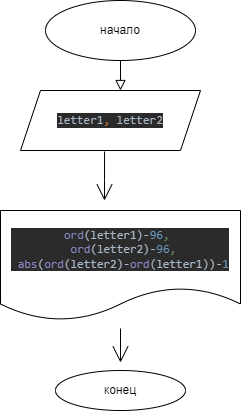

The diagram above was exported from draw.io. Its source (the exported page's mxGraphModel, read from the mxfile embedded in the PNG):
<mxGraphModel dx="539" dy="420" grid="1" gridSize="10" guides="1" tooltips="1" connect="1" arrows="1" fold="1" page="1" pageScale="1" pageWidth="827" pageHeight="1169" math="0" shadow="0">
  <root>
    <mxCell id="WIyWlLk6GJQsqaUBKTNV-0" />
    <mxCell id="WIyWlLk6GJQsqaUBKTNV-1" parent="WIyWlLk6GJQsqaUBKTNV-0" />
    <mxCell id="WIyWlLk6GJQsqaUBKTNV-2" value="" style="rounded=0;html=1;jettySize=auto;orthogonalLoop=1;fontSize=11;endArrow=block;endFill=0;endSize=8;strokeWidth=1;shadow=0;labelBackgroundColor=none;edgeStyle=orthogonalEdgeStyle;" parent="WIyWlLk6GJQsqaUBKTNV-1" edge="1">
      <mxGeometry relative="1" as="geometry">
        <mxPoint x="220" y="120" as="sourcePoint" />
        <mxPoint x="220" y="170" as="targetPoint" />
      </mxGeometry>
    </mxCell>
    <mxCell id="4XrlgHcL5edWBOwhJTZR-0" value="начало" style="ellipse;whiteSpace=wrap;html=1;hachureGap=4;" parent="WIyWlLk6GJQsqaUBKTNV-1" vertex="1">
      <mxGeometry x="145" y="80" width="150" height="60" as="geometry" />
    </mxCell>
    <mxCell id="4XrlgHcL5edWBOwhJTZR-1" value="&lt;pre style=&quot;background-color: #2b2b2b ; color: #a9b7c6 ; font-family: &amp;#34;jetbrains mono&amp;#34; , monospace ; font-size: 9 8pt&quot;&gt;&lt;pre style=&quot;font-family: &amp;#34;jetbrains mono&amp;#34; , monospace&quot;&gt;letter1&lt;span style=&quot;color: #cc7832&quot;&gt;, &lt;/span&gt;letter2&lt;/pre&gt;&lt;/pre&gt;" style="shape=parallelogram;perimeter=parallelogramPerimeter;whiteSpace=wrap;html=1;fixedSize=1;hachureGap=4;" parent="WIyWlLk6GJQsqaUBKTNV-1" vertex="1">
      <mxGeometry x="120" y="170" width="180" height="60" as="geometry" />
    </mxCell>
    <mxCell id="4XrlgHcL5edWBOwhJTZR-5" value="" style="edgeStyle=none;curved=1;rounded=0;orthogonalLoop=1;jettySize=auto;html=1;endArrow=open;startSize=14;endSize=14;sourcePerimeterSpacing=8;targetPerimeterSpacing=8;" parent="WIyWlLk6GJQsqaUBKTNV-1" source="4XrlgHcL5edWBOwhJTZR-2" target="4XrlgHcL5edWBOwhJTZR-3" edge="1">
      <mxGeometry relative="1" as="geometry">
        <mxPoint x="290" y="430" as="targetPoint" />
      </mxGeometry>
    </mxCell>
    <mxCell id="4XrlgHcL5edWBOwhJTZR-2" value="&lt;pre style=&quot;background-color: #2b2b2b ; color: #a9b7c6 ; font-family: &amp;#34;jetbrains mono&amp;#34; , monospace ; font-size: 9 8pt&quot;&gt;&lt;pre style=&quot;font-family: &amp;#34;jetbrains mono&amp;#34; , monospace&quot;&gt;&lt;pre style=&quot;font-family: &amp;#34;jetbrains mono&amp;#34; , monospace&quot;&gt;&lt;pre style=&quot;font-family: &amp;#34;jetbrains mono&amp;#34; , monospace&quot;&gt;&lt;pre style=&quot;font-family: &amp;#34;jetbrains mono&amp;#34; , monospace&quot;&gt;&lt;span style=&quot;color: #8888c6&quot;&gt;ord&lt;/span&gt;(letter1)-&lt;span style=&quot;color: #6897bb&quot;&gt;96&lt;/span&gt;&lt;span style=&quot;color: #6a8759&quot;&gt;, &lt;br&gt;&lt;/span&gt;&lt;span style=&quot;color: #6a8759&quot;&gt;  &lt;/span&gt;&lt;span style=&quot;color: #8888c6&quot;&gt;ord&lt;/span&gt;(letter2)-&lt;span style=&quot;color: #6897bb&quot;&gt;96&lt;/span&gt;&lt;span style=&quot;color: #6a8759&quot;&gt;, &lt;br&gt;&lt;/span&gt;&lt;span style=&quot;color: #6a8759&quot;&gt; &lt;/span&gt;&lt;span style=&quot;color: #8888c6&quot;&gt;abs&lt;/span&gt;(&lt;span style=&quot;color: #8888c6&quot;&gt;ord&lt;/span&gt;(letter2)-&lt;span style=&quot;color: #8888c6&quot;&gt;ord&lt;/span&gt;(letter1))-&lt;span style=&quot;color: #6897bb&quot;&gt;1&lt;/span&gt;&lt;/pre&gt;&lt;/pre&gt;&lt;/pre&gt;&lt;/pre&gt;&lt;/pre&gt;" style="shape=document;whiteSpace=wrap;html=1;boundedLbl=1;hachureGap=4;" parent="WIyWlLk6GJQsqaUBKTNV-1" vertex="1">
      <mxGeometry x="100" y="290" width="240" height="110" as="geometry" />
    </mxCell>
    <mxCell id="4XrlgHcL5edWBOwhJTZR-3" value="конец" style="ellipse;whiteSpace=wrap;html=1;hachureGap=4;" parent="WIyWlLk6GJQsqaUBKTNV-1" vertex="1">
      <mxGeometry x="155" y="450" width="130" height="40" as="geometry" />
    </mxCell>
    <mxCell id="4XrlgHcL5edWBOwhJTZR-9" value="" style="edgeStyle=none;curved=1;rounded=0;orthogonalLoop=1;jettySize=auto;html=1;endArrow=open;startSize=14;endSize=14;sourcePerimeterSpacing=8;targetPerimeterSpacing=8;exitX=0.467;exitY=1.017;exitDx=0;exitDy=0;exitPerimeter=0;" parent="WIyWlLk6GJQsqaUBKTNV-1" edge="1" source="4XrlgHcL5edWBOwhJTZR-1">
      <mxGeometry relative="1" as="geometry">
        <mxPoint x="220" y="252" as="sourcePoint" />
        <mxPoint x="204" y="280" as="targetPoint" />
        <Array as="points">
          <mxPoint x="204" y="260" />
        </Array>
      </mxGeometry>
    </mxCell>
  </root>
</mxGraphModel>